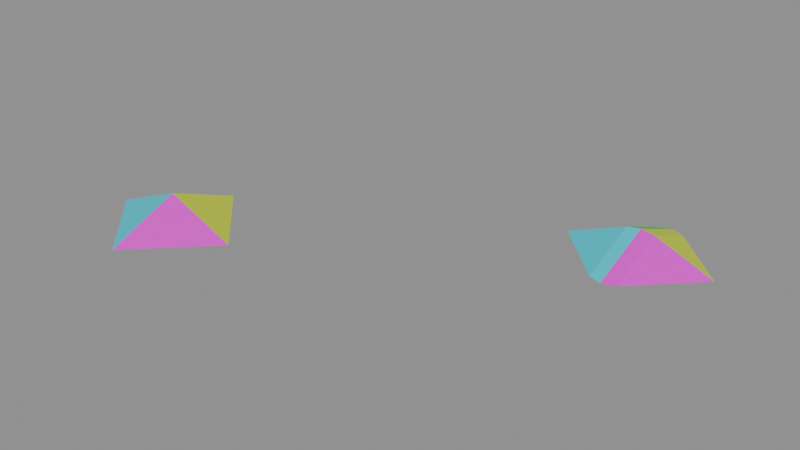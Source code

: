# Source: Pyramid4_test_6.blend  (saved by Blender 5.2.42; exported with 4.5.12 LTS)
import bpy
from mathutils import Matrix  # noqa: F401  (used for matrix-valued properties, if any)

bpy.ops.wm.read_factory_settings(use_empty=True)
scene = bpy.context.scene
scene.name = 'Scene'

# ---- materials (node trees are filled in below, after node groups)
mat_orange = bpy.data.materials.new('orange')
mat_pink = bpy.data.materials.new('pink')
mat_yellow = bpy.data.materials.new('yellow')
mat_green = bpy.data.materials.new('green')
mat_cyan = bpy.data.materials.new('cyan')

# ---- node groups
ng_geometry_nodes_001 = bpy.data.node_groups.new('Geometry Nodes.001', 'GeometryNodeTree')
_s = ng_geometry_nodes_001.interface.new_socket(name='Geometry', in_out='OUTPUT', socket_type='NodeSocketGeometry')
_s = ng_geometry_nodes_001.interface.new_socket(name='Geometry', in_out='INPUT', socket_type='NodeSocketGeometry')
ng_geometry_nodes_001.is_modifier = True
_N = ng_geometry_nodes_001.nodes; _L = ng_geometry_nodes_001.links
n0 = _N.new('NodeGroupInput'); n0.name = 'Group Input'; n0.location = (-329, 118)
n1 = _N.new('NodeGroupOutput'); n1.name = 'Group Output'; n1.location = (200, 0)
n2 = _N.new('NodeUndefined'); n2.name = 'Mesh Bevel'; n2.location = (-80, 100)
n2.inputs[7].default_value = 0.1
n2.inputs[8].default_value = False
n2.inputs[9].default_value = 0.0
n2.inputs[10].default_value = 2
n2.inputs[11].default_value = 0.5
n3 = _N.new('ShaderNodeValue'); n3.name = 'Value'; n3.location = (-298, -6)
n3.outputs[0].default_value = 0.2
n4 = _N.new('GeometryNodeInputNamedAttribute'); n4.name = 'Named Attribute'; n4.location = (-500, 58)
n4.inputs[0].default_value = 'bevel_weight_edge'
_L.new(n2.outputs[0], n1.inputs[0])
_L.new(n0.outputs[0], n2.inputs[0])
_L.new(n4.outputs[0], n2.inputs[1])
_L.new(n3.outputs[0], n2.inputs[3])
_L.new(n3.outputs[0], n2.inputs[4])
_L.new(n3.outputs[0], n2.inputs[5])
_L.new(n3.outputs[0], n2.inputs[6])
n1.is_active_output = True

# ---- material node trees
mat_orange.use_nodes = True; mat_orange.node_tree.nodes.clear()
_N = mat_orange.node_tree.nodes; _L = mat_orange.node_tree.links
n0 = _N.new('ShaderNodeBsdfPrincipled'); n0.name = 'Principled BSDF'; n0.location = (-200, 100)
n0.inputs[0].default_value = (0.8, 0.2276, 0.001771, 1.0)
n1 = _N.new('ShaderNodeOutputMaterial'); n1.name = 'Material Output'; n1.location = (200, 100)
_L.new(n0.outputs[0], n1.inputs[0])
n1.is_active_output = True
mat_pink.use_nodes = True; mat_pink.node_tree.nodes.clear()
_N = mat_pink.node_tree.nodes; _L = mat_pink.node_tree.links
n0 = _N.new('ShaderNodeBsdfPrincipled'); n0.name = 'Principled BSDF'; n0.location = (-200, 100)
n0.inputs[0].default_value = (0.8, 0.00197, 0.7071, 1.0)
n1 = _N.new('ShaderNodeOutputMaterial'); n1.name = 'Material Output'; n1.location = (200, 100)
_L.new(n0.outputs[0], n1.inputs[0])
n1.is_active_output = True
mat_yellow.use_nodes = True; mat_yellow.node_tree.nodes.clear()
_N = mat_yellow.node_tree.nodes; _L = mat_yellow.node_tree.links
n0 = _N.new('ShaderNodeBsdfPrincipled'); n0.name = 'Principled BSDF'; n0.location = (-200, 100)
n0.inputs[0].default_value = (0.6476, 0.8, 0.008507, 1.0)
n1 = _N.new('ShaderNodeOutputMaterial'); n1.name = 'Material Output'; n1.location = (200, 100)
_L.new(n0.outputs[0], n1.inputs[0])
n1.is_active_output = True
mat_green.use_nodes = True; mat_green.node_tree.nodes.clear()
_N = mat_green.node_tree.nodes; _L = mat_green.node_tree.links
n0 = _N.new('ShaderNodeBsdfPrincipled'); n0.name = 'Principled BSDF'; n0.location = (-200, 100)
n0.inputs[0].default_value = (0.01644, 0.8, 0.001224, 1.0)
n1 = _N.new('ShaderNodeOutputMaterial'); n1.name = 'Material Output'; n1.location = (200, 100)
_L.new(n0.outputs[0], n1.inputs[0])
n1.is_active_output = True
mat_cyan.use_nodes = True; mat_cyan.node_tree.nodes.clear()
_N = mat_cyan.node_tree.nodes; _L = mat_cyan.node_tree.links
n0 = _N.new('ShaderNodeBsdfPrincipled'); n0.name = 'Principled BSDF'; n0.location = (-200, 100)
n0.inputs[0].default_value = (0.0006095, 0.6552, 0.8, 1.0)
n1 = _N.new('ShaderNodeOutputMaterial'); n1.name = 'Material Output'; n1.location = (200, 100)
_L.new(n0.outputs[0], n1.inputs[0])
n1.is_active_output = True

# ---- meshes
me_test_object = bpy.data.meshes.new('test_object')
me_test_object.from_pydata([(0.0, 1.0, -0.2027), (0.0, 0.0, 0.2027), (1.0, -4.371e-08, -0.2027), (-8.742e-08, -1.0, -0.2027), (-1.0, 1.192e-08, -0.2027)], [], [(3, 1, 4), (0, 1, 2), (4, 1, 0), (2, 1, 3), (0, 2, 3, 4)])
me_test_object.polygons.foreach_set('material_index', [4, 2, 3, 1, 0])
_uv = me_test_object.uv_layers.new(name='UVMap')
_uv.uv.foreach_set('vector', [0.5, 0.9644, 9.989e-05, 0.9999, 0.03556, 0.5, 0.5, 0.03556, 0.9999, 0.0001, 0.9644, 0.5, 0.03556, 0.5, 9.994e-05, 9.996e-05, 0.5, 0.03556, 0.9644, 0.5, 0.9999, 0.9999, 0.5, 0.9644, 0.5, 0.03556, 0.9644, 0.5, 0.5, 0.9644, 0.03556, 0.5])
me_test_object.materials.append(mat_orange)
me_test_object.materials.append(mat_pink)
me_test_object.materials.append(mat_yellow)
me_test_object.materials.append(mat_green)
me_test_object.materials.append(mat_cyan)
me_test_object.update()
me_modifier_object = bpy.data.meshes.new('modifier_object')
me_modifier_object.from_pydata([(0.0, 1.0, -0.2027), (0.0, 0.0, 0.2027), (1.0, -4.371e-08, -0.2027), (-8.742e-08, -1.0, -0.2027), (-1.0, 1.192e-08, -0.2027)], [], [(3, 1, 4), (0, 1, 2), (4, 1, 0), (2, 1, 3), (0, 2, 3, 4)])
me_modifier_object.polygons.foreach_set('material_index', [4, 2, 3, 1, 0])
_uv = me_modifier_object.uv_layers.new(name='UVMap')
_uv.uv.foreach_set('vector', [0.5, 0.9644, 9.989e-05, 0.9999, 0.03556, 0.5, 0.5, 0.03556, 0.9999, 0.0001, 0.9644, 0.5, 0.03556, 0.5, 9.994e-05, 9.996e-05, 0.5, 0.03556, 0.9644, 0.5, 0.9999, 0.9999, 0.5, 0.9644, 0.5, 0.03556, 0.9644, 0.5, 0.5, 0.9644, 0.03556, 0.5])
me_modifier_object.materials.append(mat_orange)
me_modifier_object.materials.append(mat_pink)
me_modifier_object.materials.append(mat_yellow)
me_modifier_object.materials.append(mat_green)
me_modifier_object.materials.append(mat_cyan)
me_modifier_object.update()
me_test_object_001 = bpy.data.meshes.new('test_object.001')
me_test_object_001.from_pydata([(1.0, -4.371e-08, -0.2027), (-1.0, 1.192e-08, -0.2027), (-0.1872, 0.8128, -0.2027), (0.1872, 0.8128, -0.2027), (0.0, 0.8903, -0.2027), (0.1872, -4.073e-09, 0.1268), (-0.1872, 2.21e-09, 0.1268), (1.634e-09, -9.313e-10, 0.1582), (0.1872, -0.8128, -0.2027), (-0.1872, -0.8128, -0.2027), (-6.657e-08, -0.8903, -0.2027)], [], [(6, 9, 10, 7), (7, 10, 8, 5), (2, 6, 7, 4), (4, 7, 5, 3), (3, 5, 0), (1, 6, 2), (2, 4, 3, 0, 8, 10, 9, 1), (9, 6, 1), (0, 5, 8)])
me_test_object_001.polygons.foreach_set('material_index', [4, 1, 3, 2, 2, 3, 0, 4, 1])
_uv = me_test_object_001.uv_layers.new(name='UVMap')
_uv.uv.foreach_set('vector', [0.006738, 0.9063, 0.413, 0.8775, 0.5, 0.9497, 0.007838, 0.9994, 0.9922, 0.9994, 0.5, 0.9497, 0.587, 0.8775, 0.9933, 0.9063, 0.413, 0.1225, 0.006738, 0.09369, 0.007838, 0.0006488, 0.5, 0.05031, 0.5, 0.05031, 0.9922, 0.0006489, 0.9933, 0.09369, 0.587, 0.1225, 0.587, 0.1225, 0.9933, 0.09369, 0.9644, 0.5, 0.03556, 0.5, 0.006738, 0.09369, 0.413, 0.1225, 0.413, 0.1225, 0.5, 0.05031, 0.587, 0.1225, 0.9644, 0.5, 0.587, 0.8775, 0.5, 0.9497, 0.413, 0.8775, 0.03556, 0.5, 0.413, 0.8775, 0.006738, 0.9063, 0.03556, 0.5, 0.9644, 0.5, 0.9933, 0.9063, 0.587, 0.8775])
me_test_object_001.materials.append(mat_orange)
me_test_object_001.materials.append(mat_pink)
me_test_object_001.materials.append(mat_yellow)
me_test_object_001.materials.append(mat_green)
me_test_object_001.materials.append(mat_cyan)
me_test_object_001.update()

# ---- objects
ob_test_object = bpy.data.objects.new('test_object', me_test_object)
ob_modifier_object = bpy.data.objects.new('modifier_object', me_modifier_object)
ob_expected_object = bpy.data.objects.new('expected_object', me_test_object_001)

# ---- transforms, parenting, visibility, modifiers, constraints
ob_test_object.location = (0.0, 0.0, 0.0)
_m = ob_test_object.modifiers.new('GeometryNodes', 'NODES')
_m.node_group = ng_geometry_nodes_001
ob_modifier_object.location = (-5.0, 0.0, 0.0)
_m = ob_modifier_object.modifiers.new('Bevel', 'BEVEL')
_m.width = 0.2
_m.width_pct = 0.2
_m.segments = 2
_m.limit_method = 'WEIGHT'
_m.use_clamp_overlap = False
_m.loop_slide = False
ob_expected_object.location = (0.0, 3.0, 0.0)

# ---- collection membership
scene.collection.objects.link(ob_test_object)
scene.collection.objects.link(ob_modifier_object)
scene.collection.objects.link(ob_expected_object)

# ---- scene / render settings (as saved in the file)
scene.frame_start = 1; scene.frame_end = 250; scene.frame_set(1)
scene.render.engine = 'BLENDER_EEVEE_NEXT'
scene.render.bake_bias = 0.0
scene.render.bake_samples = 0
scene.cycles.sampling_pattern = 'TABULATED_SOBOL'
scene.eevee.use_volume_custom_range = False
scene.eevee.fast_gi_thickness_far = 0.0
bpy.context.view_layer.update()

# ---- added for rendering (the .blend has no active camera and no usable light): camera, sun + grey world if the file has none
cam_auto = bpy.data.cameras.new('AutoCamera')
cam_auto.lens = 50.0
cam_auto.sensor_width = 36.0
cam_auto.clip_end = 1000.0
ob_auto_camera = bpy.data.objects.new('AutoCamera', cam_auto)
scene.collection.objects.link(ob_auto_camera)
ob_auto_camera.location = (5.34997, -7.91996, 6.25775)
ob_auto_camera.rotation_euler = (1.09748, -7.21219e-08, 0.694738)
scene.camera = ob_auto_camera
light_auto_sun = bpy.data.lights.new('AutoSun', 'SUN')
light_auto_sun.energy = 3.0
light_auto_sun.angle = 0.0523599
ob_auto_sun = bpy.data.objects.new('AutoSun', light_auto_sun)
scene.collection.objects.link(ob_auto_sun)
ob_auto_sun.rotation_euler = (0.872665, 0.174533, 0.523599)
if scene.world is None:
    world_auto = bpy.data.worlds.new('AutoWorld')
    world_auto.color = (0.3, 0.3, 0.3)
    scene.world = world_auto
bpy.context.view_layer.update()
